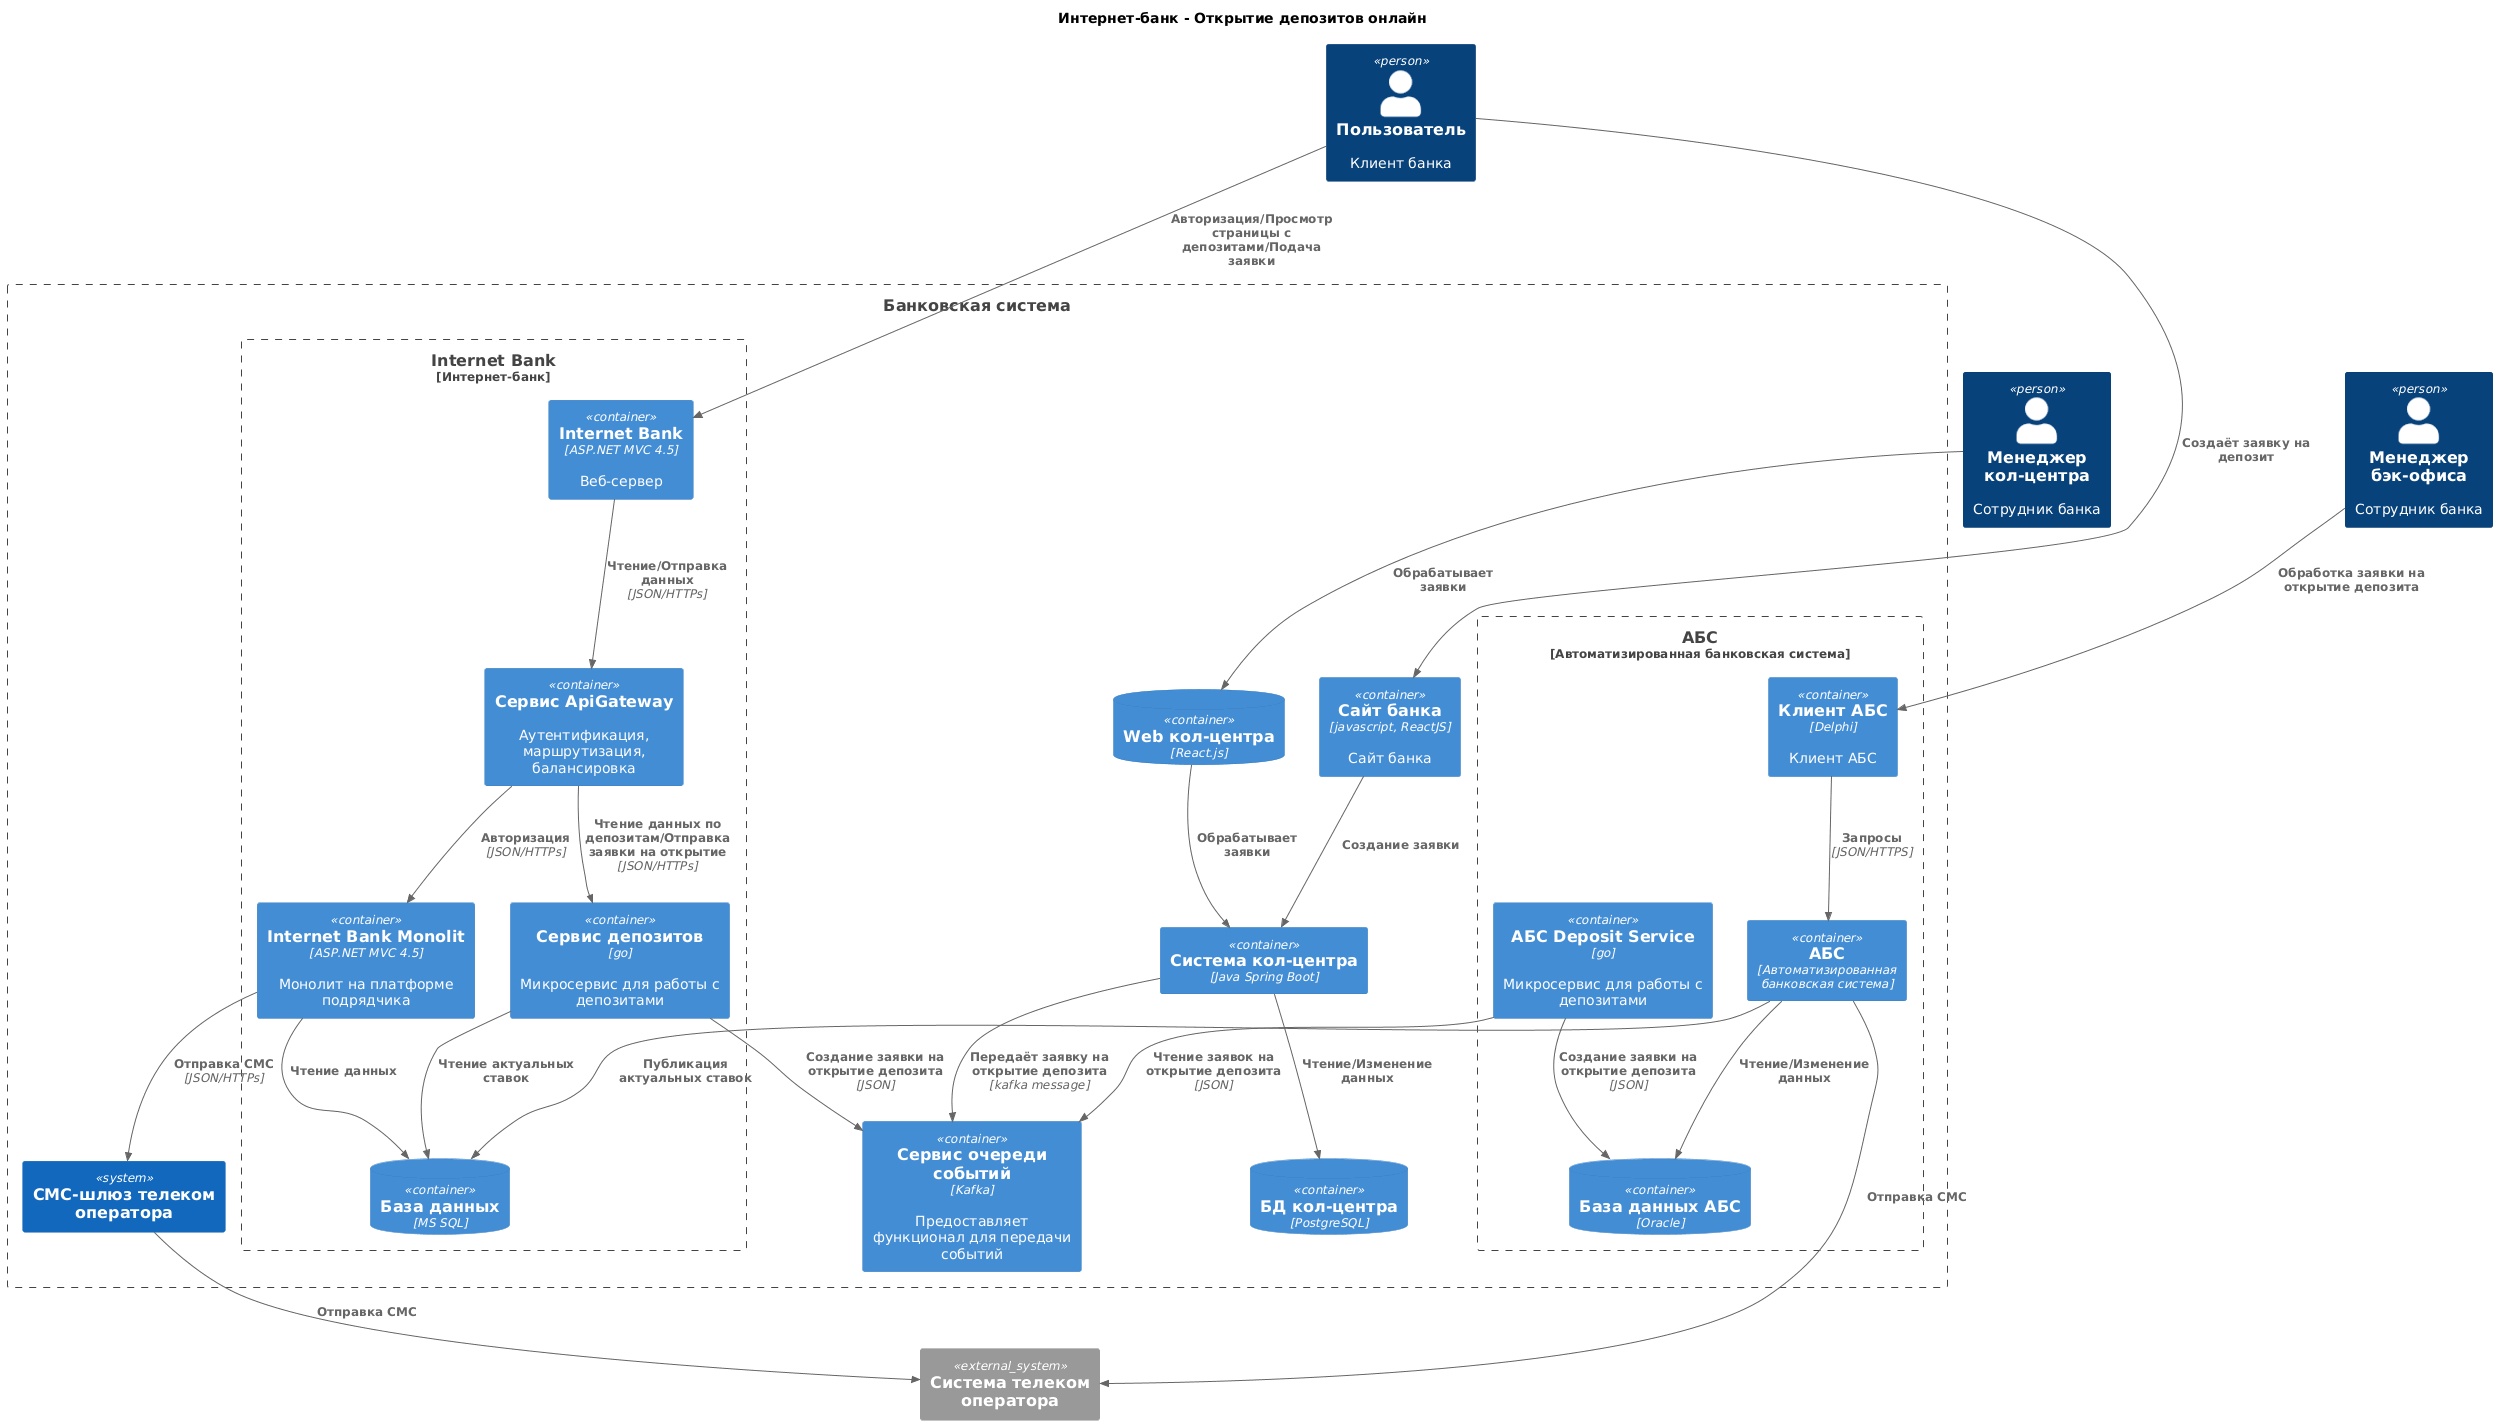

The diagram above was rendered by PlantUML. Its source (embedded in the PNG):
@startuml
!include <C4/C4_Container>

title Интернет-банк - Открытие депозитов онлайн

Person(user, "Пользователь", "Клиент банка")
Person(manager, "Менеджер бэк-офиса", "Сотрудник банка")
Person(callManager, "Менеджер кол-центра", "Сотрудник банка")


Boundary(bankSystem, "Банковская система") {
    Container(callCentre, "Система кол-центра", "Java Spring Boot")
    ContainerDb(callCentreDb, "БД кол-центра", "PostgreSQL")
    ContainerDb(callCentreWeb, "Web кол-центра", "React.js")
    Container(webSite, "Сайт банка", "javascript, ReactJS", "Сайт банка")

Boundary(internetBank, "Internet Bank", "Интернет-банк") {
    Container(web, "Internet Bank", "ASP.NET MVC 4.5",  "Веб-сервер")
    Container(apiGateway, "Сервис ApiGateway", "",  "Аутентификация, маршрутизация, балансировка")
    Container(monolit, "Internet Bank Monolit", "ASP.NET MVC 4.5",  "Монолит на платформе подрядчика")
    Container(deposit, "Сервис депозитов", "go",  "Микросервис для работы с депозитами")
    ContainerDb(dbIB, "База данных", "MS SQL")
}

Container(kafka, "Сервис очереди событий", "Kafka", "Предоставляет функционал для передачи событий")

Boundary(absSystem, "АБС", "Автоматизированная банковская система") {
    Container(abs, "АБС", "Автоматизированная банковская система")
    Container(absClient, "Клиент АБС", "Delphi", "Клиент АБС")
    Container(absDep, "АБС Deposit Service", "go", "Микросервис для работы с депозитами")
    ContainerDb(dbABS, "База данных АБС", "Oracle")
}

System(smsgateway, "СМС-шлюз телеком опeратора")
}

System_Ext(telecom, "Система телеком опeратора",)


Rel(user, web, "Авторизация/Просмотр страницы с депозитами/Подача заявки")
Rel(user, webSite, "Создаёт заявку на депозит")
Rel(web, apiGateway, "Чтение/Отправка данных", "JSON/HTTPs")
Rel(apiGateway, monolit, "Авторизация", "JSON/HTTPs")
Rel(apiGateway, deposit, "Чтение данных по депозитам/Отправка заявки на открытие", "JSON/HTTPs")

Rel(monolit, smsgateway, "Отправка СМС", "JSON/HTTPs")
Rel(callManager, callCentreWeb, "Обрабатывает заявки")
Rel(callCentreWeb, callCentre, "Обрабатывает заявки")
Rel(callCentre, callCentreDb, "Чтение/Изменение данных")
Rel(monolit, dbIB, "Чтение данных")
Rel(smsgateway, telecom, "Отправка СМС")

Rel(abs, telecom, "Отправка СМС")
Rel(webSite, callCentre, "Создание заявки")

Rel(deposit, dbIB, "Чтение актуальных ставок")
Rel(abs, dbIB, "Публикация актуальных ставок")
Rel(deposit, kafka, "Создание заявки на открытие депозита", "JSON")
Rel(callCentre, kafka, "Передаёт заявку на открытие депозита", "kafka message")
Rel(absDep, kafka, "Чтение заявок на открытие депозита", "JSON")
Rel(absDep, dbABS, "Создание заявки на открытие депозита", "JSON")
Rel(abs, dbABS, "Чтение/Изменение данных")

Rel(manager, absClient, "Обработка заявки на открытие депозита")
Rel(absClient, abs, "Запросы", "JSON/HTTPS")
@enduml